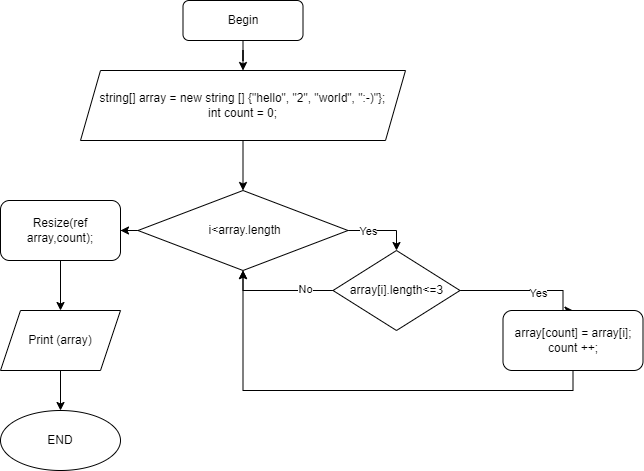

The diagram above was exported from draw.io. Its source (the exported page's mxGraphModel, read from the mxfile embedded in the PNG):
<mxGraphModel dx="1342" dy="582" grid="1" gridSize="10" guides="1" tooltips="1" connect="1" arrows="1" fold="1" page="1" pageScale="1" pageWidth="827" pageHeight="1169" math="0" shadow="0">
  <root>
    <mxCell id="WIyWlLk6GJQsqaUBKTNV-0" />
    <mxCell id="WIyWlLk6GJQsqaUBKTNV-1" parent="WIyWlLk6GJQsqaUBKTNV-0" />
    <mxCell id="HogBDTfr_UbXnf1pl2hE-2" value="" style="edgeStyle=orthogonalEdgeStyle;rounded=0;orthogonalLoop=1;jettySize=auto;html=1;" edge="1" parent="WIyWlLk6GJQsqaUBKTNV-1" source="WIyWlLk6GJQsqaUBKTNV-3" target="HogBDTfr_UbXnf1pl2hE-0">
      <mxGeometry relative="1" as="geometry" />
    </mxCell>
    <mxCell id="WIyWlLk6GJQsqaUBKTNV-3" value="Begin" style="rounded=1;whiteSpace=wrap;html=1;fontSize=12;glass=0;strokeWidth=1;shadow=0;" parent="WIyWlLk6GJQsqaUBKTNV-1" vertex="1">
      <mxGeometry x="342.5" y="70" width="120" height="40" as="geometry" />
    </mxCell>
    <mxCell id="HogBDTfr_UbXnf1pl2hE-4" value="" style="edgeStyle=orthogonalEdgeStyle;rounded=0;orthogonalLoop=1;jettySize=auto;html=1;" edge="1" parent="WIyWlLk6GJQsqaUBKTNV-1" source="HogBDTfr_UbXnf1pl2hE-0" target="HogBDTfr_UbXnf1pl2hE-3">
      <mxGeometry relative="1" as="geometry" />
    </mxCell>
    <mxCell id="HogBDTfr_UbXnf1pl2hE-0" value="string[] array = new string [] {&lt;span&gt;&quot;hello&quot;, &quot;2&quot;, &quot;world&quot;, &quot;:-)&quot;&lt;/span&gt;&lt;span&gt;};&lt;br&gt;int count = 0;&lt;br&gt;&lt;/span&gt;" style="shape=parallelogram;perimeter=parallelogramPerimeter;whiteSpace=wrap;html=1;fixedSize=1;" vertex="1" parent="WIyWlLk6GJQsqaUBKTNV-1">
      <mxGeometry x="240" y="140" width="325" height="70" as="geometry" />
    </mxCell>
    <mxCell id="HogBDTfr_UbXnf1pl2hE-7" style="edgeStyle=orthogonalEdgeStyle;rounded=0;orthogonalLoop=1;jettySize=auto;html=1;exitX=1;exitY=0.5;exitDx=0;exitDy=0;entryX=0.5;entryY=0;entryDx=0;entryDy=0;" edge="1" parent="WIyWlLk6GJQsqaUBKTNV-1" source="HogBDTfr_UbXnf1pl2hE-3" target="HogBDTfr_UbXnf1pl2hE-9">
      <mxGeometry relative="1" as="geometry">
        <mxPoint x="592.5" y="320" as="targetPoint" />
      </mxGeometry>
    </mxCell>
    <mxCell id="HogBDTfr_UbXnf1pl2hE-8" value="Yes" style="edgeLabel;html=1;align=center;verticalAlign=middle;resizable=0;points=[];" vertex="1" connectable="0" parent="HogBDTfr_UbXnf1pl2hE-7">
      <mxGeometry x="0.3714" relative="1" as="geometry">
        <mxPoint x="-27" as="offset" />
      </mxGeometry>
    </mxCell>
    <mxCell id="HogBDTfr_UbXnf1pl2hE-17" style="edgeStyle=orthogonalEdgeStyle;rounded=0;orthogonalLoop=1;jettySize=auto;html=1;exitX=0;exitY=0.5;exitDx=0;exitDy=0;" edge="1" parent="WIyWlLk6GJQsqaUBKTNV-1" source="HogBDTfr_UbXnf1pl2hE-3" target="HogBDTfr_UbXnf1pl2hE-16">
      <mxGeometry relative="1" as="geometry" />
    </mxCell>
    <mxCell id="HogBDTfr_UbXnf1pl2hE-3" value="&amp;nbsp;i&amp;lt;array.length" style="rhombus;whiteSpace=wrap;html=1;" vertex="1" parent="WIyWlLk6GJQsqaUBKTNV-1">
      <mxGeometry x="297.5" y="260" width="210" height="80" as="geometry" />
    </mxCell>
    <mxCell id="HogBDTfr_UbXnf1pl2hE-11" style="edgeStyle=orthogonalEdgeStyle;rounded=0;orthogonalLoop=1;jettySize=auto;html=1;exitX=1;exitY=0.5;exitDx=0;exitDy=0;entryX=0.5;entryY=0;entryDx=0;entryDy=0;" edge="1" parent="WIyWlLk6GJQsqaUBKTNV-1" source="HogBDTfr_UbXnf1pl2hE-9" target="HogBDTfr_UbXnf1pl2hE-10">
      <mxGeometry relative="1" as="geometry">
        <Array as="points">
          <mxPoint x="722.5" y="360" />
        </Array>
      </mxGeometry>
    </mxCell>
    <mxCell id="HogBDTfr_UbXnf1pl2hE-12" value="Yes" style="edgeLabel;html=1;align=center;verticalAlign=middle;resizable=0;points=[];" vertex="1" connectable="0" parent="HogBDTfr_UbXnf1pl2hE-11">
      <mxGeometry x="0.1767" y="-2" relative="1" as="geometry">
        <mxPoint as="offset" />
      </mxGeometry>
    </mxCell>
    <mxCell id="HogBDTfr_UbXnf1pl2hE-13" style="edgeStyle=orthogonalEdgeStyle;rounded=0;orthogonalLoop=1;jettySize=auto;html=1;exitX=0;exitY=0.5;exitDx=0;exitDy=0;entryX=0.5;entryY=1;entryDx=0;entryDy=0;" edge="1" parent="WIyWlLk6GJQsqaUBKTNV-1" source="HogBDTfr_UbXnf1pl2hE-9" target="HogBDTfr_UbXnf1pl2hE-3">
      <mxGeometry relative="1" as="geometry" />
    </mxCell>
    <mxCell id="HogBDTfr_UbXnf1pl2hE-14" value="No" style="edgeLabel;html=1;align=center;verticalAlign=middle;resizable=0;points=[];" vertex="1" connectable="0" parent="HogBDTfr_UbXnf1pl2hE-13">
      <mxGeometry x="-0.4909" y="-2" relative="1" as="geometry">
        <mxPoint as="offset" />
      </mxGeometry>
    </mxCell>
    <mxCell id="HogBDTfr_UbXnf1pl2hE-9" value="array[i].length&amp;lt;=3" style="rhombus;whiteSpace=wrap;html=1;" vertex="1" parent="WIyWlLk6GJQsqaUBKTNV-1">
      <mxGeometry x="492.5" y="320" width="127" height="80" as="geometry" />
    </mxCell>
    <mxCell id="HogBDTfr_UbXnf1pl2hE-15" style="edgeStyle=orthogonalEdgeStyle;rounded=0;orthogonalLoop=1;jettySize=auto;html=1;exitX=0.5;exitY=1;exitDx=0;exitDy=0;entryX=0.5;entryY=1;entryDx=0;entryDy=0;" edge="1" parent="WIyWlLk6GJQsqaUBKTNV-1" source="HogBDTfr_UbXnf1pl2hE-10" target="HogBDTfr_UbXnf1pl2hE-3">
      <mxGeometry relative="1" as="geometry" />
    </mxCell>
    <mxCell id="HogBDTfr_UbXnf1pl2hE-10" value="array[count] = array[i];&lt;br&gt;count ++;" style="rounded=1;whiteSpace=wrap;html=1;" vertex="1" parent="WIyWlLk6GJQsqaUBKTNV-1">
      <mxGeometry x="662.5" y="380" width="140" height="60" as="geometry" />
    </mxCell>
    <mxCell id="HogBDTfr_UbXnf1pl2hE-18" style="edgeStyle=orthogonalEdgeStyle;rounded=0;orthogonalLoop=1;jettySize=auto;html=1;exitX=0.5;exitY=1;exitDx=0;exitDy=0;entryX=0.5;entryY=0;entryDx=0;entryDy=0;" edge="1" parent="WIyWlLk6GJQsqaUBKTNV-1" source="HogBDTfr_UbXnf1pl2hE-16" target="HogBDTfr_UbXnf1pl2hE-19">
      <mxGeometry relative="1" as="geometry">
        <mxPoint x="220" y="370" as="targetPoint" />
      </mxGeometry>
    </mxCell>
    <mxCell id="HogBDTfr_UbXnf1pl2hE-16" value="Resize(ref array,count);" style="rounded=1;whiteSpace=wrap;html=1;" vertex="1" parent="WIyWlLk6GJQsqaUBKTNV-1">
      <mxGeometry x="160" y="270" width="120" height="60" as="geometry" />
    </mxCell>
    <mxCell id="HogBDTfr_UbXnf1pl2hE-23" value="" style="edgeStyle=orthogonalEdgeStyle;rounded=0;orthogonalLoop=1;jettySize=auto;html=1;" edge="1" parent="WIyWlLk6GJQsqaUBKTNV-1" source="HogBDTfr_UbXnf1pl2hE-19" target="HogBDTfr_UbXnf1pl2hE-22">
      <mxGeometry relative="1" as="geometry" />
    </mxCell>
    <mxCell id="HogBDTfr_UbXnf1pl2hE-19" value="Print (array)" style="shape=parallelogram;perimeter=parallelogramPerimeter;whiteSpace=wrap;html=1;fixedSize=1;" vertex="1" parent="WIyWlLk6GJQsqaUBKTNV-1">
      <mxGeometry x="160" y="380" width="120" height="60" as="geometry" />
    </mxCell>
    <mxCell id="HogBDTfr_UbXnf1pl2hE-22" value="END" style="ellipse;whiteSpace=wrap;html=1;" vertex="1" parent="WIyWlLk6GJQsqaUBKTNV-1">
      <mxGeometry x="160" y="480" width="120" height="60" as="geometry" />
    </mxCell>
  </root>
</mxGraphModel>